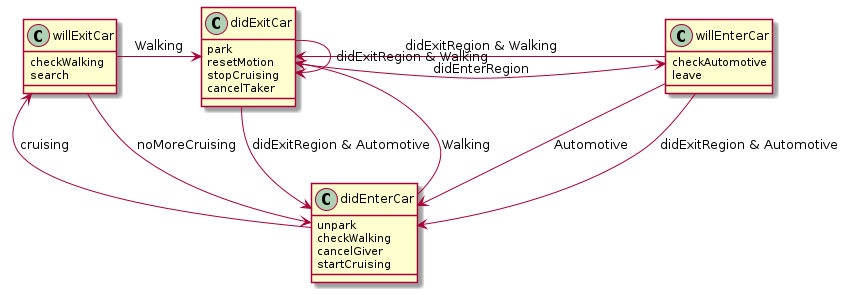

The diagram above was rendered by PlantUML. Its source (embedded in the PNG):
@startuml
hide empty description

didExitCar : park
didExitCar : resetMotion
didExitCar : stopCruising
didExitCar : cancelTaker


willEnterCar : checkAutomotive
willEnterCar : leave  


didEnterCar : unpark
didEnterCar : checkWalking
didEnterCar : cancelGiver
didEnterCar : startCruising

willExitCar : checkWalking
willExitCar : search

didExitCar -> willEnterCar : didEnterRegion
didExitCar -> didExitCar : didExitRegion & Walking
didExitCar -> didEnterCar : didExitRegion & Automotive 

willEnterCar -down-> didEnterCar : Automotive
willEnterCar -left-> didExitCar : didExitRegion & Walking
willEnterCar -down-> didEnterCar : didExitRegion & Automotive

didEnterCar -left-> willExitCar : cruising
didEnterCar -up-> didExitCar : Walking

willExitCar -right-> didExitCar : Walking
willExitCar -down-> didEnterCar : noMoreCruising
@enduml